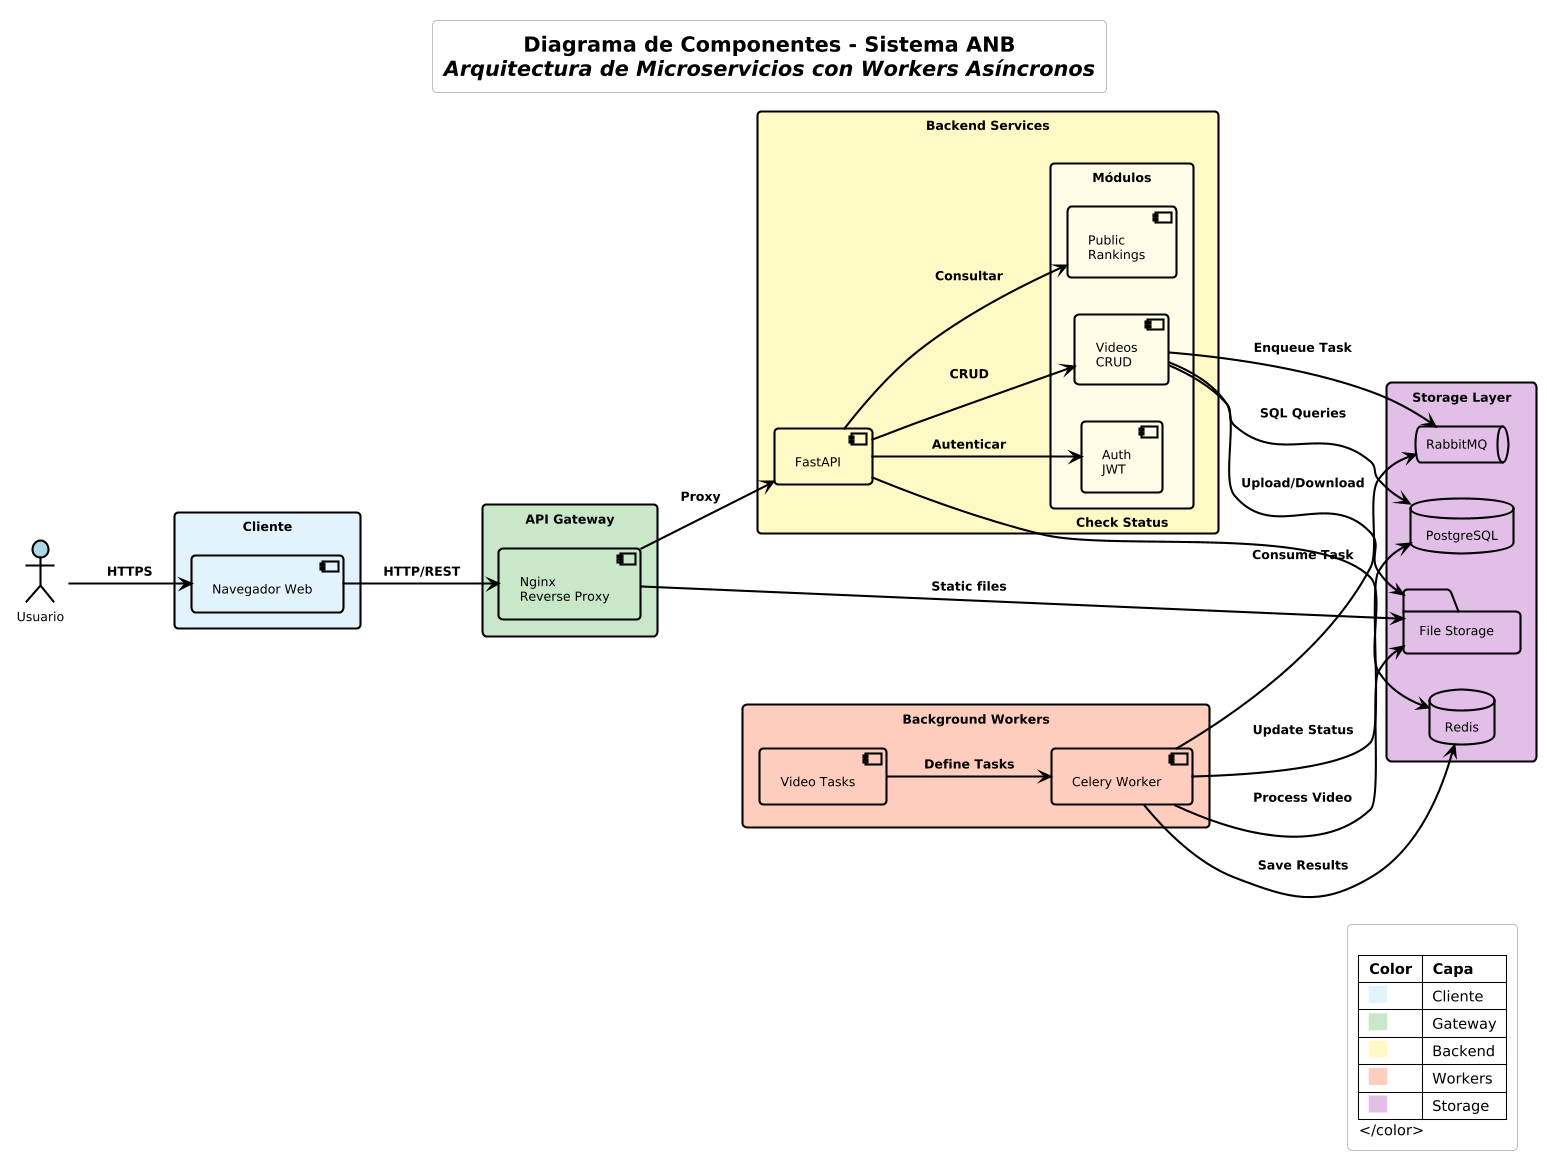

The diagram above was rendered by PlantUML. Its source (embedded in the PNG):
@startuml components_modern_clean
' filepath: docs/diagrams/componentes_clean.puml

!theme cerulean-outline
skinparam backgroundColor white
skinparam shadowing false

' ============================================
' CONFIGURACIÓN DE COLORES
' ============================================
skinparam defaultFontColor black
skinparam defaultFontSize 12
skinparam defaultFontStyle bold

skinparam component {
    BorderColor black
    BorderThickness 2
    FontColor black
    ArrowColor black
    ArrowThickness 2
}

skinparam rectangle {
    BorderColor black
    BorderThickness 2
    FontColor black
    FontStyle bold
}

skinparam database {
    BorderColor black
    BorderThickness 2
    FontColor black
}

skinparam queue {
    BorderColor black
    BorderThickness 2
    FontColor black
}

skinparam folder {
    BorderColor black
    BorderThickness 2
    FontColor black
}

skinparam actor {
    BorderColor black
    BorderThickness 2
    FontColor black
}

skinparam arrow {
    Color black
    Thickness 2
    FontColor black
}

title **Diagrama de Componentes - Sistema ANB**\n//Arquitectura de Microservicios con Workers Asíncronos//

left to right direction

' ============================================
' COMPONENTES
' ============================================
actor "Usuario" as user #LightBlue

rectangle "**Cliente**" #E3F2FD {
    component "Navegador Web" as browser
}

rectangle "**API Gateway**" #C8E6C9 {
    component "Nginx\nReverse Proxy" as nginx
}

rectangle "**Backend Services**" #FFF9C4 {
    component "FastAPI" as fastapi
    
    rectangle "Módulos" #FFFDE7 {
        component "Auth\nJWT" as auth
        component "Videos\nCRUD" as videos
        component "Public\nRankings" as public
    }
}

rectangle "**Background Workers**" #FFCCBC {
    component "Celery Worker" as celery
    component "Video Tasks" as tasks
}

rectangle "**Storage Layer**" #E1BEE7 {
    database "PostgreSQL" as db
    database "Redis" as redis
    queue "RabbitMQ" as mq
    folder "File Storage" as fs
}

' ============================================
' RELACIONES
' ============================================

user -[#black,bold]-> browser : <color:black>**HTTPS**</color>
browser -[#black,bold]-> nginx : <color:black>**HTTP/REST**</color>
nginx -[#black,bold]-> fastapi : <color:black>**Proxy**</color>
nginx -[#black,bold]-> fs : <color:black>**Static files**</color>

fastapi -[#black,bold]-> auth : <color:black>**Autenticar**</color>
fastapi -[#black,bold]-> videos : <color:black>**CRUD**</color>
fastapi -[#black,bold]-> public : <color:black>**Consultar**</color>

videos -[#black,bold]-> db : <color:black>**SQL Queries**</color>
videos -[#black,bold]-> fs : <color:black>**Upload/Download**</color>
videos -[#black,bold]-> mq : <color:black>**Enqueue Task**</color>

celery -[#black,bold]-> mq : <color:black>**Consume Task**</color>
celery -[#black,bold]-> db : <color:black>**Update Status**</color>
celery -[#black,bold]-> redis : <color:black>**Save Results**</color>
celery -[#black,bold]-> fs : <color:black>**Process Video**</color>
tasks .[#black,bold].> celery : <color:black>**Define Tasks**</color>

fastapi -[#black,bold]-> redis : <color:black>**Check Status**</color>

legend right
    <color:black>
    |= **Color** |= **Capa** |
    | <back:#E3F2FD>    </back> | Cliente |
    | <back:#C8E6C9>    </back> | Gateway |
    | <back:#FFF9C4>    </back> | Backend |
    | <back:#FFCCBC>    </back> | Workers |
    | <back:#E1BEE7>    </back> | Storage |
    </color>
endlegend

@enduml